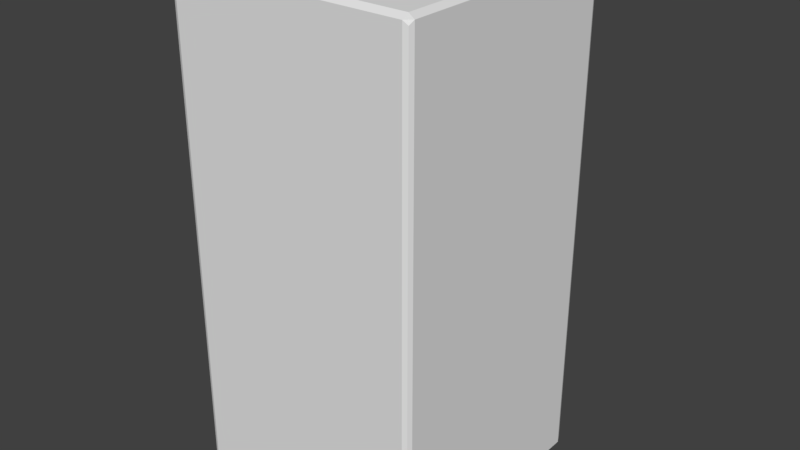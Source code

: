 # Source: trash_can.blend  (saved by Blender 2.78.0; exported with 4.5.12 LTS)
import bpy
from mathutils import Matrix  # noqa: F401  (used for matrix-valued properties, if any)

bpy.ops.wm.read_factory_settings(use_empty=True)
scene = bpy.context.scene
scene.name = 'Scene'

# ---- collections
col_collection_1 = bpy.data.collections.new('Collection 1'); scene.collection.children.link(col_collection_1)

# ---- materials (node trees are filled in below, after node groups)
mat_material = bpy.data.materials.new('Material')
mat_material.alpha_threshold = 0.0
mat_material.use_transparent_shadow = False
mat_material.roughness = 0.5
mat_material.line_color = (0.0, 0.0, 0.0, 1.0)

# ---- material node trees

# ---- world
world_world = bpy.data.worlds.new('World'); scene.world = world_world
world_world.color = (0.05088, 0.05088, 0.05088)
world_world.use_sun_shadow = False
world_world.sun_shadow_jitter_overblur = 0.0
world_world.cycles.sampling_method = 'MANUAL'

# ---- meshes
me_cube_003 = bpy.data.meshes.new('Cube.003')
me_cube_003.from_pydata([(-3.317, -1.865, -0.2477), (-3.317, -1.865, 0.2057), (-3.317, 0.9921, 0.1704), (-3.317, 0.9921, 0.3482), (3.317, -1.865, -0.2477), (3.317, -1.865, 0.2057), (3.317, 0.9921, 0.1704), (3.317, 0.9921, 0.3482)], [], [(0, 1, 3, 2), (2, 3, 7, 6), (6, 7, 5, 4), (4, 5, 1, 0), (2, 6, 4, 0), (7, 3, 1, 5)])
_uv = me_cube_003.uv_layers.new(name='UVMap')
_uv.uv.foreach_set('vector', [0.7039, 0.1111, 0.718, 0.1111, 0.718, 0.1252, 0.7039, 0.1252, 0.7039, 0.1111, 0.718, 0.1111, 0.718, 0.1252, 0.7039, 0.1252, 0.7039, 0.1111, 0.718, 0.1111, 0.718, 0.1252, 0.7039, 0.1252, 0.7039, 0.1111, 0.718, 0.1111, 0.718, 0.1252, 0.7039, 0.1252, 0.7039, 0.1111, 0.718, 0.1111, 0.718, 0.1252, 0.7039, 0.1252, 0.7039, 0.1111, 0.718, 0.1111, 0.718, 0.1252, 0.7039, 0.1252])
me_cube_003.use_remesh_preserve_volume = False
me_cube_003.use_remesh_preserve_attributes = False
me_cube_003.use_mirror_vertex_groups = False
me_cube_003.update()
me_cube_002 = bpy.data.meshes.new('Cube.002')
me_cube_002.from_pydata([(0.9654, 0.9654, 0.9654), (0.9654, -0.9654, 0.9654), (-0.9654, -0.9654, 0.9654), (-0.9654, 0.9654, 0.9654), (-0.9312, 0.9802, 0.9802), (-0.9312, -0.9802, 0.9802), (0.9324, 0.9802, 0.9802), (0.9324, -0.9802, 0.9802), (0.9802, 0.9312, 0.9802), (-0.9802, 0.9312, 0.9802), (-0.95, 0.95, 1.0), (0.9513, 0.95, 1.0), (0.9802, -0.9324, 0.9802), (-0.95, -0.9512, 1.0), (0.9512, -0.9513, 1.0), (-0.9802, -0.9324, 0.9802), (0.9484, 0.9486, 0.8345), (0.9486, -0.9486, 0.8345), (-0.9486, -0.9484, 0.8345), (-0.9485, 0.9485, 0.8345), (-0.9266, 0.958, 0.8345), (-0.9266, -0.958, 0.8345), (0.9277, -0.958, 0.8345), (0.9277, 0.958, 0.8345), (-0.958, 0.9266, 0.8345), (0.958, 0.9266, 0.8345), (-0.958, -0.9277, 0.8345), (0.958, -0.9277, 0.8345), (0.9802, 0.9312, 0.8345), (0.9802, -0.9324, 0.8345), (-0.9654, -0.9654, 0.8345), (-0.9802, -0.9324, 0.8345), (0.9654, 0.9654, 0.8345), (-0.9802, 0.9312, 0.8345), (0.9324, 0.9802, 0.8345), (0.9654, -0.9654, 0.8345), (0.9324, -0.9802, 0.8345), (-0.9312, -0.9802, 0.8345), (-0.9312, 0.9802, 0.8345), (-0.9654, 0.9654, 0.8345), (0.9484, 0.9486, 0.9617), (0.9486, -0.9486, 0.9617), (-0.9486, -0.9484, 0.9617), (-0.9485, 0.9485, 0.9617), (-0.9266, 0.958, 0.9617), (-0.9266, -0.958, 0.9617), (0.9277, -0.958, 0.9617), (0.9277, 0.958, 0.9617), (-0.958, 0.9266, 0.9617), (0.958, 0.9266, 0.9617), (-0.958, -0.9277, 0.9617), (0.958, -0.9277, 0.9617)], [], [(13, 15, 2, 5), (29, 12, 1, 35), (37, 5, 2, 30), (33, 9, 3, 39), (36, 7, 5, 37), (14, 13, 5, 7), (12, 14, 7, 1), (35, 1, 7, 36), (0, 6, 11, 8), (6, 4, 10, 11), (31, 15, 9, 33), (32, 0, 8, 28), (4, 3, 9, 10), (30, 2, 15, 31), (8, 11, 14, 12), (11, 10, 13, 14), (28, 8, 12, 29), (10, 9, 15, 13), (0, 32, 34, 6), (6, 34, 38, 4), (4, 38, 39, 3), (20, 23, 47, 44), (27, 25, 28, 29), (26, 18, 30, 31), (25, 16, 32, 28), (24, 26, 31, 33), (16, 23, 34, 32), (22, 17, 35, 36), (21, 22, 36, 37), (23, 20, 38, 34), (20, 19, 39, 38), (19, 24, 33, 39), (18, 21, 37, 30), (17, 27, 29, 35), (49, 51, 41, 46, 45, 42, 50, 48, 43, 44, 47, 40), (23, 16, 40, 47), (27, 17, 41, 51), (18, 26, 50, 42), (19, 20, 44, 43), (17, 22, 46, 41), (16, 25, 49, 40), (24, 19, 43, 48), (22, 21, 45, 46), (26, 24, 48, 50), (21, 18, 42, 45), (25, 27, 51, 49)])
_uv = me_cube_002.uv_layers.new(name='UVMap')
_uv.uv.foreach_set('vector', [0.854, 0.5959, 0.8639, 0.5959, 0.8639, 0.6058, 0.854, 0.6058, 0.854, 0.5959, 0.8639, 0.5959, 0.8639, 0.6058, 0.854, 0.6058, 0.854, 0.5959, 0.8639, 0.5959, 0.8639, 0.6058, 0.854, 0.6058, 0.854, 0.5959, 0.8639, 0.5959, 0.8639, 0.6058, 0.854, 0.6058, 0.854, 0.5959, 0.8639, 0.5959, 0.8639, 0.6058, 0.854, 0.6058, 0.854, 0.5959, 0.8639, 0.5959, 0.8639, 0.6058, 0.854, 0.6058, 0.854, 0.5959, 0.8639, 0.5959, 0.8639, 0.6058, 0.854, 0.6058, 0.854, 0.5959, 0.8639, 0.5959, 0.8639, 0.6058, 0.854, 0.6058, 0.854, 0.5959, 0.8639, 0.5959, 0.8639, 0.6058, 0.854, 0.6058, 0.854, 0.5959, 0.8639, 0.5959, 0.8639, 0.6058, 0.854, 0.6058, 0.854, 0.5959, 0.8639, 0.5959, 0.8639, 0.6058, 0.854, 0.6058, 0.854, 0.5959, 0.8639, 0.5959, 0.8639, 0.6058, 0.854, 0.6058, 0.854, 0.5959, 0.8639, 0.5959, 0.8639, 0.6058, 0.854, 0.6058, 0.854, 0.5959, 0.8639, 0.5959, 0.8639, 0.6058, 0.854, 0.6058, 0.854, 0.5959, 0.8639, 0.5959, 0.8639, 0.6058, 0.854, 0.6058, 0.854, 0.5959, 0.8639, 0.5959, 0.8639, 0.6058, 0.854, 0.6058, 0.854, 0.5959, 0.8639, 0.5959, 0.8639, 0.6058, 0.854, 0.6058, 0.854, 0.5959, 0.8639, 0.5959, 0.8639, 0.6058, 0.854, 0.6058, 0.854, 0.5959, 0.8639, 0.5959, 0.8639, 0.6058, 0.854, 0.6058, 0.854, 0.5959, 0.8639, 0.5959, 0.8639, 0.6058, 0.854, 0.6058, 0.854, 0.5959, 0.8639, 0.5959, 0.8639, 0.6058, 0.854, 0.6058, 0.7122, 0.1868, 0.7221, 0.1868, 0.7221, 0.1967, 0.7122, 0.1967, 0.854, 0.5959, 0.8639, 0.5959, 0.8639, 0.6058, 0.854, 0.6058, 0.854, 0.5959, 0.8639, 0.5959, 0.8639, 0.6058, 0.854, 0.6058, 0.854, 0.5959, 0.8639, 0.5959, 0.8639, 0.6058, 0.854, 0.6058, 0.854, 0.5959, 0.8639, 0.5959, 0.8639, 0.6058, 0.854, 0.6058, 0.854, 0.5959, 0.8639, 0.5959, 0.8639, 0.6058, 0.854, 0.6058, 0.854, 0.5959, 0.8639, 0.5959, 0.8639, 0.6058, 0.854, 0.6058, 0.854, 0.5959, 0.8639, 0.5959, 0.8639, 0.6058, 0.854, 0.6058, 0.854, 0.5959, 0.8639, 0.5959, 0.8639, 0.6058, 0.854, 0.6058, 0.854, 0.5959, 0.8639, 0.5959, 0.8639, 0.6058, 0.854, 0.6058, 0.854, 0.5959, 0.8639, 0.5959, 0.8639, 0.6058, 0.854, 0.6058, 0.854, 0.5959, 0.8639, 0.5959, 0.8639, 0.6058, 0.854, 0.6058, 0.854, 0.5959, 0.8639, 0.5959, 0.8639, 0.6058, 0.854, 0.6058, 0.7172, 0.1967, 0.7196, 0.196, 0.7214, 0.1942, 0.7221, 0.1918, 0.7214, 0.1893, 0.7196, 0.1875, 0.7172, 0.1868, 0.7147, 0.1875, 0.7129, 0.1893, 0.7122, 0.1918, 0.7129, 0.1942, 0.7147, 0.196, 0.7122, 0.1868, 0.7221, 0.1868, 0.7221, 0.1967, 0.7122, 0.1967, 0.7122, 0.1868, 0.7221, 0.1868, 0.7221, 0.1967, 0.7122, 0.1967, 0.7122, 0.1868, 0.7221, 0.1868, 0.7221, 0.1967, 0.7122, 0.1967, 0.7122, 0.1868, 0.7221, 0.1868, 0.7221, 0.1967, 0.7122, 0.1967, 0.7122, 0.1868, 0.7221, 0.1868, 0.7221, 0.1967, 0.7122, 0.1967, 0.7122, 0.1868, 0.7221, 0.1868, 0.7221, 0.1967, 0.7122, 0.1967, 0.7122, 0.1868, 0.7221, 0.1868, 0.7221, 0.1967, 0.7122, 0.1967, 0.7122, 0.1868, 0.7221, 0.1868, 0.7221, 0.1967, 0.7122, 0.1967, 0.7122, 0.1868, 0.7221, 0.1868, 0.7221, 0.1967, 0.7122, 0.1967, 0.7122, 0.1868, 0.7221, 0.1868, 0.7221, 0.1967, 0.7122, 0.1967, 0.7122, 0.1868, 0.7221, 0.1868, 0.7221, 0.1967, 0.7122, 0.1967])
me_cube_002.materials.append(mat_material)
me_cube_002.use_remesh_preserve_volume = False
me_cube_002.use_remesh_preserve_attributes = False
me_cube_002.use_mirror_vertex_groups = False
me_cube_002.update()
me_cube = bpy.data.meshes.new('Cube')
me_cube.from_pydata([(0.9654, 0.9654, -0.9654), (0.9654, -0.9654, -0.9654), (-0.9654, -0.9654, -0.9654), (-0.9654, 0.9654, -0.9654), (-0.9312, 0.9802, -0.9802), (-0.9312, -0.9802, -0.9802), (0.9324, 0.9802, -0.9802), (0.9324, -0.9802, -0.9802), (0.9802, 0.9312, -0.9802), (-0.9802, 0.9312, -0.9802), (-0.95, 0.95, -1.0), (0.9513, 0.95, -1.0), (0.9802, -0.9324, -0.9802), (-0.9802, -0.9324, -0.9802), (-0.95, -0.9512, -1.0), (0.9513, -0.9513, -1.0), (0.9457, 0.946, 0.8345), (0.9459, -0.9459, 0.8345), (-0.946, -0.9457, 0.8345), (-0.9458, 0.9458, 0.8345), (-0.9259, 0.9545, 0.8345), (-0.9259, -0.9545, 0.8345), (0.9269, -0.9545, 0.8345), (0.9269, 0.9545, 0.8345), (-0.9545, 0.9259, 0.8345), (0.9545, 0.9259, 0.8345), (-0.9545, -0.9269, 0.8345), (0.9545, -0.9269, 0.8345), (0.9802, 0.9312, 0.8345), (0.9802, -0.9324, 0.8345), (-0.9654, -0.9654, 0.8345), (-0.9802, -0.9324, 0.8345), (0.9654, 0.9654, 0.8345), (-0.9802, 0.9312, 0.8345), (0.9324, 0.9802, 0.8345), (0.9654, -0.9654, 0.8345), (0.9324, -0.9802, 0.8345), (-0.9312, -0.9802, 0.8345), (-0.9312, 0.9802, 0.8345), (-0.9654, 0.9654, 0.8345), (0.9457, 0.946, -0.7497), (0.9459, -0.9459, -0.7497), (-0.946, -0.9457, -0.7497), (-0.9458, 0.9458, -0.7497), (-0.9259, 0.9545, -0.7497), (-0.9259, -0.9545, -0.7497), (0.9269, -0.9545, -0.7497), (0.9269, 0.9545, -0.7497), (-0.9545, 0.9259, -0.7497), (0.9545, 0.9259, -0.7497), (-0.9545, -0.9269, -0.7497), (0.9545, -0.9269, -0.7497), (-0.9312, -0.9802, 0.8201), (0.9324, -0.9802, 0.8201), (-0.9802, 0.9312, 0.8201), (0.9802, 0.9312, 0.8201), (-0.9802, -0.9324, 0.8201), (0.9802, -0.9324, 0.8201), (0.9654, 0.9654, 0.8202), (0.9654, -0.9654, 0.8202), (-0.9654, -0.9654, 0.8202), (-0.9654, 0.9654, 0.8202), (-0.9312, 0.9802, 0.8201), (0.9324, 0.9802, 0.8201), (-0.9545, -0.9269, 0.8217), (-0.9545, 0.9259, 0.8217), (-0.9259, -0.9545, 0.8217), (-0.946, -0.9457, 0.8217), (0.9545, 0.9259, 0.8217), (0.9545, -0.9269, 0.8217), (-0.9259, 0.9545, 0.8217), (0.9269, 0.9545, 0.8217), (0.9457, 0.946, 0.8217), (0.9459, -0.9459, 0.8217), (-0.9458, 0.9458, 0.8217), (0.9269, -0.9545, 0.8217)], [], [(14, 5, 2, 13), (62, 4, 3, 61), (63, 6, 4, 62), (15, 7, 5, 14), (12, 1, 7, 15), (58, 0, 6, 63), (0, 8, 11, 6), (6, 11, 10, 4), (4, 10, 9, 3), (8, 12, 15, 11), (11, 15, 14, 10), (10, 14, 13, 9), (55, 28, 29, 57), (60, 30, 31, 56), (58, 32, 28, 55), (56, 31, 33, 54), (59, 35, 36, 53), (53, 36, 37, 52), (54, 33, 39, 61), (52, 37, 30, 60), (57, 29, 35, 59), (65, 64, 50, 48), (25, 27, 29, 28), (18, 26, 31, 30), (16, 25, 28, 32), (26, 24, 33, 31), (23, 16, 32, 34), (17, 22, 36, 35), (22, 21, 37, 36), (20, 23, 34, 38), (19, 20, 38, 39), (24, 19, 39, 33), (21, 18, 30, 37), (27, 17, 35, 29), (49, 40, 47, 44, 43, 48, 50, 42, 45, 46, 41, 51), (67, 66, 45, 42), (69, 68, 49, 51), (71, 70, 44, 47), (72, 71, 47, 40), (73, 69, 51, 41), (64, 67, 42, 50), (70, 74, 43, 44), (75, 73, 41, 46), (68, 72, 40, 49), (74, 65, 48, 43), (66, 75, 46, 45), (12, 57, 59, 1), (5, 52, 60, 2), (9, 54, 61, 3), (7, 53, 52, 5), (1, 59, 53, 7), (13, 56, 54, 9), (0, 58, 55, 8), (2, 60, 56, 13), (8, 55, 57, 12), (32, 58, 63, 34), (34, 63, 62, 38), (38, 62, 61, 39), (21, 22, 75, 66), (19, 24, 65, 74), (25, 16, 72, 68), (22, 17, 73, 75), (20, 19, 74, 70), (26, 18, 67, 64), (17, 27, 69, 73), (16, 23, 71, 72), (23, 20, 70, 71), (27, 25, 68, 69), (18, 21, 66, 67), (24, 26, 64, 65)])
_uv = me_cube.uv_layers.new(name='UVMap')
_uv.uv.foreach_set('vector', [0.8397, 0.3294, 0.8524, 0.3294, 0.8524, 0.3422, 0.8397, 0.3422, 0.8397, 0.3294, 0.8524, 0.3294, 0.8524, 0.3422, 0.8397, 0.3422, 0.8397, 0.3294, 0.8524, 0.3294, 0.8524, 0.3422, 0.8397, 0.3422, 0.8397, 0.3294, 0.8524, 0.3294, 0.8524, 0.3422, 0.8397, 0.3422, 0.8397, 0.3294, 0.8524, 0.3294, 0.8524, 0.3422, 0.8397, 0.3422, 0.8397, 0.3294, 0.8524, 0.3294, 0.8524, 0.3422, 0.8397, 0.3422, 0.8397, 0.3294, 0.8524, 0.3294, 0.8524, 0.3422, 0.8397, 0.3422, 0.8397, 0.3294, 0.8524, 0.3294, 0.8524, 0.3422, 0.8397, 0.3422, 0.8397, 0.3294, 0.8524, 0.3294, 0.8524, 0.3422, 0.8397, 0.3422, 0.8397, 0.3294, 0.8524, 0.3294, 0.8524, 0.3422, 0.8397, 0.3422, 0.8397, 0.3294, 0.8524, 0.3294, 0.8524, 0.3422, 0.8397, 0.3422, 0.8397, 0.3294, 0.8524, 0.3294, 0.8524, 0.3422, 0.8397, 0.3422, 0.6797, 0.284, 0.6924, 0.284, 0.6924, 0.2967, 0.6797, 0.2967, 0.6797, 0.284, 0.6924, 0.284, 0.6924, 0.2967, 0.6797, 0.2967, 0.6797, 0.284, 0.6924, 0.284, 0.6924, 0.2967, 0.6797, 0.2967, 0.6797, 0.284, 0.6924, 0.284, 0.6924, 0.2967, 0.6797, 0.2967, 0.6797, 0.284, 0.6924, 0.284, 0.6924, 0.2967, 0.6797, 0.2967, 0.6797, 0.284, 0.6924, 0.284, 0.6924, 0.2967, 0.6797, 0.2967, 0.6797, 0.284, 0.6924, 0.284, 0.6924, 0.2967, 0.6797, 0.2967, 0.6797, 0.284, 0.6924, 0.284, 0.6924, 0.2967, 0.6797, 0.2967, 0.6797, 0.284, 0.6924, 0.284, 0.6924, 0.2967, 0.6797, 0.2967, 0.7197, 0.1931, 0.7324, 0.1931, 0.7324, 0.2058, 0.7197, 0.2058, 0.6797, 0.284, 0.6924, 0.284, 0.6924, 0.2967, 0.6797, 0.2967, 0.6797, 0.284, 0.6924, 0.284, 0.6924, 0.2967, 0.6797, 0.2967, 0.6797, 0.284, 0.6924, 0.284, 0.6924, 0.2967, 0.6797, 0.2967, 0.6797, 0.284, 0.6924, 0.284, 0.6924, 0.2967, 0.6797, 0.2967, 0.6797, 0.284, 0.6924, 0.284, 0.6924, 0.2967, 0.6797, 0.2967, 0.6797, 0.284, 0.6924, 0.284, 0.6924, 0.2967, 0.6797, 0.2967, 0.6797, 0.284, 0.6924, 0.284, 0.6924, 0.2967, 0.6797, 0.2967, 0.6797, 0.284, 0.6924, 0.284, 0.6924, 0.2967, 0.6797, 0.2967, 0.6797, 0.284, 0.6924, 0.284, 0.6924, 0.2967, 0.6797, 0.2967, 0.6797, 0.284, 0.6924, 0.284, 0.6924, 0.2967, 0.6797, 0.2967, 0.6797, 0.284, 0.6924, 0.284, 0.6924, 0.2967, 0.6797, 0.2967, 0.6797, 0.284, 0.6924, 0.284, 0.6924, 0.2967, 0.6797, 0.2967, 0.7261, 0.2058, 0.7293, 0.2049, 0.7316, 0.2026, 0.7324, 0.1994, 0.7316, 0.1963, 0.7293, 0.1939, 0.7261, 0.1931, 0.7229, 0.1939, 0.7206, 0.1963, 0.7197, 0.1994, 0.7206, 0.2026, 0.7229, 0.2049, 0.7197, 0.1931, 0.7324, 0.1931, 0.7324, 0.2058, 0.7197, 0.2058, 0.7197, 0.1931, 0.7324, 0.1931, 0.7324, 0.2058, 0.7197, 0.2058, 0.7197, 0.1931, 0.7324, 0.1931, 0.7324, 0.2058, 0.7197, 0.2058, 0.7197, 0.1931, 0.7324, 0.1931, 0.7324, 0.2058, 0.7197, 0.2058, 0.7197, 0.1931, 0.7324, 0.1931, 0.7324, 0.2058, 0.7197, 0.2058, 0.7197, 0.1931, 0.7324, 0.1931, 0.7324, 0.2058, 0.7197, 0.2058, 0.7197, 0.1931, 0.7324, 0.1931, 0.7324, 0.2058, 0.7197, 0.2058, 0.7197, 0.1931, 0.7324, 0.1931, 0.7324, 0.2058, 0.7197, 0.2058, 0.7197, 0.1931, 0.7324, 0.1931, 0.7324, 0.2058, 0.7197, 0.2058, 0.7197, 0.1931, 0.7324, 0.1931, 0.7324, 0.2058, 0.7197, 0.2058, 0.7197, 0.1931, 0.7324, 0.1931, 0.7324, 0.2058, 0.7197, 0.2058, 0.8397, 0.3294, 0.8524, 0.3294, 0.8524, 0.3422, 0.8397, 0.3422, 0.8397, 0.3294, 0.8524, 0.3294, 0.8524, 0.3422, 0.8397, 0.3422, 0.8397, 0.3294, 0.8524, 0.3294, 0.8524, 0.3422, 0.8397, 0.3422, 0.8397, 0.3294, 0.8524, 0.3294, 0.8524, 0.3422, 0.8397, 0.3422, 0.8397, 0.3294, 0.8524, 0.3294, 0.8524, 0.3422, 0.8397, 0.3422, 0.8397, 0.3294, 0.8524, 0.3294, 0.8524, 0.3422, 0.8397, 0.3422, 0.8397, 0.3294, 0.8524, 0.3294, 0.8524, 0.3422, 0.8397, 0.3422, 0.8397, 0.3294, 0.8524, 0.3294, 0.8524, 0.3422, 0.8397, 0.3422, 0.8397, 0.3294, 0.8524, 0.3294, 0.8524, 0.3422, 0.8397, 0.3422, 0.6797, 0.284, 0.6924, 0.284, 0.6924, 0.2967, 0.6797, 0.2967, 0.6797, 0.284, 0.6924, 0.284, 0.6924, 0.2967, 0.6797, 0.2967, 0.6797, 0.284, 0.6924, 0.284, 0.6924, 0.2967, 0.6797, 0.2967, 0.6797, 0.284, 0.6924, 0.284, 0.6924, 0.2967, 0.6797, 0.2967, 0.6797, 0.284, 0.6924, 0.284, 0.6924, 0.2967, 0.6797, 0.2967, 0.6797, 0.284, 0.6924, 0.284, 0.6924, 0.2967, 0.6797, 0.2967, 0.6797, 0.284, 0.6924, 0.284, 0.6924, 0.2967, 0.6797, 0.2967, 0.6797, 0.284, 0.6924, 0.284, 0.6924, 0.2967, 0.6797, 0.2967, 0.6797, 0.284, 0.6924, 0.284, 0.6924, 0.2967, 0.6797, 0.2967, 0.6797, 0.284, 0.6924, 0.284, 0.6924, 0.2967, 0.6797, 0.2967, 0.6797, 0.284, 0.6924, 0.284, 0.6924, 0.2967, 0.6797, 0.2967, 0.6797, 0.284, 0.6924, 0.284, 0.6924, 0.2967, 0.6797, 0.2967, 0.6797, 0.284, 0.6924, 0.284, 0.6924, 0.2967, 0.6797, 0.2967, 0.6797, 0.284, 0.6924, 0.284, 0.6924, 0.2967, 0.6797, 0.2967, 0.6797, 0.284, 0.6924, 0.284, 0.6924, 0.2967, 0.6797, 0.2967])
me_cube.materials.append(mat_material)
me_cube.use_remesh_preserve_volume = False
me_cube.use_remesh_preserve_attributes = False
me_cube.use_mirror_vertex_groups = False
me_cube.update()

# ---- objects
ob_pedal = bpy.data.objects.new('Pedal', me_cube_003)
ob_lid = bpy.data.objects.new('Lid', me_cube_002)
ob_can = bpy.data.objects.new('Can', me_cube)

# ---- transforms, parenting, visibility, modifiers, constraints
ob_pedal.location = (0.0, 1.108, 0.05918)
ob_pedal.scale = (0.1145, 0.1145, 0.1145)
ob_pedal.lineart.crease_threshold = 0.0
ob_lid.location = (0.0, 0.0, 2.0)
ob_lid.scale = (1.0, 1.0, 2.0)
ob_lid.lock_rotations_4d = False
ob_lid.empty_display_type = 'ARROWS'
ob_lid.lineart.crease_threshold = 0.0
ob_can.location = (0.0, 0.0, 2.0)
ob_can.scale = (1.0, 1.0, 2.0)
ob_can.lock_rotations_4d = False
ob_can.empty_display_type = 'ARROWS'
ob_can.lineart.crease_threshold = 0.0

# ---- collection membership
col_collection_1.objects.link(ob_pedal)
col_collection_1.objects.link(ob_lid)
col_collection_1.objects.link(ob_can)

# ---- scene / render settings (as saved in the file)
scene.frame_start = 1; scene.frame_end = 250; scene.frame_set(1)
scene.render.engine = 'BLENDER_EEVEE_NEXT'
scene.render.resolution_percentage = 50
scene.render.dither_intensity = 0.0
scene.cycles.use_denoising = False
scene.cycles.samples = 128
scene.cycles.sampling_pattern = 'TABULATED_SOBOL'
scene.cycles.light_sampling_threshold = 0.0
scene.cycles.use_adaptive_sampling = False
scene.cycles.use_light_tree = False
scene.cycles.blur_glossy = 0.0
scene.cycles.sample_clamp_indirect = 0.0
scene.view_settings.view_transform = 'Standard'
bpy.context.view_layer.update()

# ---- added for rendering (the .blend has no active camera and no usable light): camera, sun
cam_auto = bpy.data.cameras.new('AutoCamera')
cam_auto.lens = 50.0
cam_auto.sensor_width = 36.0
cam_auto.clip_end = 1000.0
ob_auto_camera = bpy.data.objects.new('AutoCamera', cam_auto)
scene.collection.objects.link(ob_auto_camera)
ob_auto_camera.location = (4.59758, -5.39632, 5.67807)
ob_auto_camera.rotation_euler = (1.09748, -7.21219e-08, 0.694738)
scene.camera = ob_auto_camera
light_auto_sun = bpy.data.lights.new('AutoSun', 'SUN')
light_auto_sun.energy = 3.0
light_auto_sun.angle = 0.0523599
ob_auto_sun = bpy.data.objects.new('AutoSun', light_auto_sun)
scene.collection.objects.link(ob_auto_sun)
ob_auto_sun.rotation_euler = (0.872665, 0.174533, 0.523599)
bpy.context.view_layer.update()
